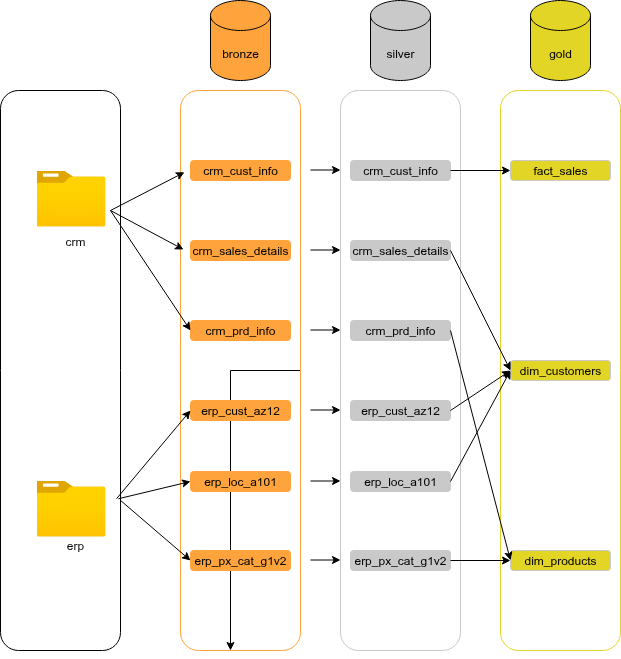

The diagram above was exported from draw.io. Its source (the exported page's mxGraphModel, read from the mxfile embedded in the PNG):
<mxGraphModel dx="1426" dy="824" grid="1" gridSize="10" guides="1" tooltips="1" connect="1" arrows="1" fold="1" page="1" pageScale="1" pageWidth="850" pageHeight="1100" background="#ffffff" math="0" shadow="0">
  <root>
    <mxCell id="0" />
    <mxCell id="1" parent="0" />
    <mxCell id="2e9qXUcVZ3ZWKPm7eMrw-4" value="" style="rounded=1;whiteSpace=wrap;html=1;fillColor=none;strokeColor=#000000;shadow=0;" vertex="1" parent="1">
      <mxGeometry x="20" y="160" width="120" height="560" as="geometry" />
    </mxCell>
    <mxCell id="2e9qXUcVZ3ZWKPm7eMrw-5" value="" style="image;aspect=fixed;html=1;points=[];align=center;fontSize=12;image=img/lib/azure2/general/Folder_Blank.svg;" vertex="1" parent="1">
      <mxGeometry x="56" y="240" width="69" height="56.00000000000001" as="geometry" />
    </mxCell>
    <mxCell id="2e9qXUcVZ3ZWKPm7eMrw-6" value="" style="image;aspect=fixed;html=1;points=[];align=center;fontSize=12;image=img/lib/azure2/general/Folder_Blank.svg;" vertex="1" parent="1">
      <mxGeometry x="56" y="550" width="69" height="56.00000000000001" as="geometry" />
    </mxCell>
    <mxCell id="2e9qXUcVZ3ZWKPm7eMrw-8" value="crm" style="text;strokeColor=none;align=center;fillColor=none;html=1;verticalAlign=middle;whiteSpace=wrap;rounded=0;fontColor=#0D0D0D;" vertex="1" parent="1">
      <mxGeometry x="65" y="296" width="60" height="30" as="geometry" />
    </mxCell>
    <mxCell id="2e9qXUcVZ3ZWKPm7eMrw-9" value="erp" style="text;strokeColor=none;align=center;fillColor=none;html=1;verticalAlign=middle;whiteSpace=wrap;rounded=0;fontColor=#0D0D0D;" vertex="1" parent="1">
      <mxGeometry x="65" y="600" width="60" height="30" as="geometry" />
    </mxCell>
    <mxCell id="2e9qXUcVZ3ZWKPm7eMrw-11" value="" style="rounded=1;whiteSpace=wrap;html=1;fillColor=none;strokeColor=#C9C9C9;" vertex="1" parent="1">
      <mxGeometry x="360" y="160" width="120" height="560" as="geometry" />
    </mxCell>
    <mxCell id="2e9qXUcVZ3ZWKPm7eMrw-12" value="" style="rounded=1;whiteSpace=wrap;html=1;fillColor=none;strokeColor=#E3D525;" vertex="1" parent="1">
      <mxGeometry x="520" y="160" width="120" height="560" as="geometry" />
    </mxCell>
    <mxCell id="2e9qXUcVZ3ZWKPm7eMrw-13" style="edgeStyle=orthogonalEdgeStyle;rounded=0;orthogonalLoop=1;jettySize=auto;html=1;exitX=1;exitY=0.5;exitDx=0;exitDy=0;" edge="1" parent="1">
      <mxGeometry relative="1" as="geometry">
        <mxPoint x="320" y="440" as="sourcePoint" />
        <mxPoint x="250" y="720" as="targetPoint" />
      </mxGeometry>
    </mxCell>
    <mxCell id="2e9qXUcVZ3ZWKPm7eMrw-14" value="" style="rounded=1;whiteSpace=wrap;html=1;fillColor=none;strokeColor=#FFA43D;" vertex="1" parent="1">
      <mxGeometry x="200" y="160" width="120" height="560" as="geometry" />
    </mxCell>
    <mxCell id="2e9qXUcVZ3ZWKPm7eMrw-15" value="bronze" style="shape=cylinder3;whiteSpace=wrap;html=1;boundedLbl=1;backgroundOutline=1;size=15;labelBackgroundColor=none;fillColor=#FFA43D;fontColor=#000000;" vertex="1" parent="1">
      <mxGeometry x="230" y="70" width="60" height="80" as="geometry" />
    </mxCell>
    <mxCell id="2e9qXUcVZ3ZWKPm7eMrw-16" value="&lt;font style=&quot;color: rgb(0, 0, 0);&quot;&gt;silver&lt;/font&gt;" style="shape=cylinder3;whiteSpace=wrap;html=1;boundedLbl=1;backgroundOutline=1;size=15;fillColor=#C9C9C9;" vertex="1" parent="1">
      <mxGeometry x="390" y="70" width="60" height="80" as="geometry" />
    </mxCell>
    <mxCell id="2e9qXUcVZ3ZWKPm7eMrw-17" value="&lt;div&gt;&lt;font style=&quot;color: rgb(0, 0, 0);&quot;&gt;gold&lt;/font&gt;&lt;/div&gt;" style="shape=cylinder3;whiteSpace=wrap;html=1;boundedLbl=1;backgroundOutline=1;size=15;fillColor=#E3D525;" vertex="1" parent="1">
      <mxGeometry x="550" y="70" width="60" height="80" as="geometry" />
    </mxCell>
    <mxCell id="2e9qXUcVZ3ZWKPm7eMrw-20" value="&lt;font style=&quot;color: rgb(0, 0, 0);&quot;&gt;crm_cust_info&lt;/font&gt;" style="rounded=1;whiteSpace=wrap;html=1;fillColor=#FFA43D;strokeColor=#FFA43D;" vertex="1" parent="1">
      <mxGeometry x="210" y="230" width="100" height="20" as="geometry" />
    </mxCell>
    <mxCell id="2e9qXUcVZ3ZWKPm7eMrw-26" value="&lt;font style=&quot;color: rgb(0, 0, 0);&quot;&gt;crm_sales_details&lt;/font&gt;" style="rounded=1;whiteSpace=wrap;html=1;fillColor=#FFA43D;strokeColor=#FFA43D;" vertex="1" parent="1">
      <mxGeometry x="210" y="310" width="100" height="20" as="geometry" />
    </mxCell>
    <mxCell id="2e9qXUcVZ3ZWKPm7eMrw-27" value="&lt;font style=&quot;color: rgb(0, 0, 0);&quot;&gt;crm_prd_info&lt;/font&gt;" style="rounded=1;whiteSpace=wrap;html=1;fillColor=#FFA43D;strokeColor=#FFA43D;" vertex="1" parent="1">
      <mxGeometry x="210" y="390" width="100" height="20" as="geometry" />
    </mxCell>
    <mxCell id="2e9qXUcVZ3ZWKPm7eMrw-28" value="&lt;font style=&quot;color: rgb(0, 0, 0);&quot;&gt;erp_cust_az12&lt;/font&gt;" style="rounded=1;whiteSpace=wrap;html=1;fillColor=#FFA43D;strokeColor=#FFA43D;" vertex="1" parent="1">
      <mxGeometry x="210" y="470" width="100" height="20" as="geometry" />
    </mxCell>
    <mxCell id="2e9qXUcVZ3ZWKPm7eMrw-29" value="&lt;font style=&quot;color: rgb(0, 0, 0);&quot;&gt;erp_loc_a101&lt;/font&gt;" style="rounded=1;whiteSpace=wrap;html=1;fillColor=#FFA43D;strokeColor=#FFA43D;" vertex="1" parent="1">
      <mxGeometry x="210" y="541" width="100" height="20" as="geometry" />
    </mxCell>
    <mxCell id="2e9qXUcVZ3ZWKPm7eMrw-30" value="&lt;font style=&quot;color: rgb(0, 0, 0);&quot;&gt;erp_px_cat_g1v2&lt;/font&gt;" style="rounded=1;whiteSpace=wrap;html=1;fillColor=#FFA43D;strokeColor=#FFA43D;" vertex="1" parent="1">
      <mxGeometry x="210" y="620" width="100" height="20" as="geometry" />
    </mxCell>
    <mxCell id="2e9qXUcVZ3ZWKPm7eMrw-31" value="&lt;font style=&quot;color: rgb(0, 0, 0);&quot;&gt;crm_cust_info&lt;/font&gt;" style="rounded=1;whiteSpace=wrap;html=1;fillColor=#C9C9C9;strokeColor=#C9C9C9;" vertex="1" parent="1">
      <mxGeometry x="370" y="230" width="100" height="20" as="geometry" />
    </mxCell>
    <mxCell id="2e9qXUcVZ3ZWKPm7eMrw-32" value="&lt;font style=&quot;color: rgb(0, 0, 0);&quot;&gt;crm_sales_details&lt;/font&gt;" style="rounded=1;whiteSpace=wrap;html=1;fillColor=#C9C9C9;strokeColor=#C9C9C9;" vertex="1" parent="1">
      <mxGeometry x="370" y="310" width="100" height="20" as="geometry" />
    </mxCell>
    <mxCell id="2e9qXUcVZ3ZWKPm7eMrw-33" value="&lt;font style=&quot;color: rgb(0, 0, 0);&quot;&gt;crm_prd_info&lt;/font&gt;" style="rounded=1;whiteSpace=wrap;html=1;fillColor=#C9C9C9;strokeColor=#C9C9C9;" vertex="1" parent="1">
      <mxGeometry x="370" y="390" width="100" height="20" as="geometry" />
    </mxCell>
    <mxCell id="2e9qXUcVZ3ZWKPm7eMrw-34" value="&lt;font style=&quot;color: rgb(0, 0, 0);&quot;&gt;erp_cust_az12&lt;/font&gt;" style="rounded=1;whiteSpace=wrap;html=1;fillColor=#C9C9C9;strokeColor=#C9C9C9;" vertex="1" parent="1">
      <mxGeometry x="370" y="470" width="100" height="20" as="geometry" />
    </mxCell>
    <mxCell id="2e9qXUcVZ3ZWKPm7eMrw-35" value="&lt;font style=&quot;color: rgb(0, 0, 0);&quot;&gt;erp_loc_a101&lt;/font&gt;" style="rounded=1;whiteSpace=wrap;html=1;fillColor=#C9C9C9;strokeColor=#C9C9C9;" vertex="1" parent="1">
      <mxGeometry x="370" y="541" width="100" height="20" as="geometry" />
    </mxCell>
    <mxCell id="2e9qXUcVZ3ZWKPm7eMrw-36" value="&lt;font style=&quot;color: rgb(0, 0, 0);&quot;&gt;erp_px_cat_g1v2&lt;/font&gt;" style="rounded=1;whiteSpace=wrap;html=1;fillColor=#C9C9C9;strokeColor=#C9C9C9;" vertex="1" parent="1">
      <mxGeometry x="370" y="620" width="100" height="20" as="geometry" />
    </mxCell>
    <mxCell id="2e9qXUcVZ3ZWKPm7eMrw-49" value="" style="endArrow=classic;html=1;rounded=0;strokeColor=#000000;" edge="1" parent="1">
      <mxGeometry width="50" height="50" relative="1" as="geometry">
        <mxPoint x="330" y="239.5" as="sourcePoint" />
        <mxPoint x="360" y="239.5" as="targetPoint" />
      </mxGeometry>
    </mxCell>
    <mxCell id="2e9qXUcVZ3ZWKPm7eMrw-50" value="" style="endArrow=classic;html=1;rounded=0;strokeColor=#000000;" edge="1" parent="1">
      <mxGeometry width="50" height="50" relative="1" as="geometry">
        <mxPoint x="330" y="319.5" as="sourcePoint" />
        <mxPoint x="360" y="319.5" as="targetPoint" />
      </mxGeometry>
    </mxCell>
    <mxCell id="2e9qXUcVZ3ZWKPm7eMrw-51" value="" style="endArrow=classic;html=1;rounded=0;strokeColor=#000000;" edge="1" parent="1">
      <mxGeometry width="50" height="50" relative="1" as="geometry">
        <mxPoint x="330" y="399.5" as="sourcePoint" />
        <mxPoint x="360" y="399.5" as="targetPoint" />
      </mxGeometry>
    </mxCell>
    <mxCell id="2e9qXUcVZ3ZWKPm7eMrw-52" value="" style="endArrow=classic;html=1;rounded=0;strokeColor=#000000;" edge="1" parent="1">
      <mxGeometry width="50" height="50" relative="1" as="geometry">
        <mxPoint x="330" y="479.5" as="sourcePoint" />
        <mxPoint x="360" y="479.5" as="targetPoint" />
      </mxGeometry>
    </mxCell>
    <mxCell id="2e9qXUcVZ3ZWKPm7eMrw-53" value="" style="endArrow=classic;html=1;rounded=0;strokeColor=#000000;" edge="1" parent="1">
      <mxGeometry width="50" height="50" relative="1" as="geometry">
        <mxPoint x="330" y="550.5" as="sourcePoint" />
        <mxPoint x="360" y="550.5" as="targetPoint" />
      </mxGeometry>
    </mxCell>
    <mxCell id="2e9qXUcVZ3ZWKPm7eMrw-54" value="" style="endArrow=classic;html=1;rounded=0;strokeColor=#000000;" edge="1" parent="1">
      <mxGeometry width="50" height="50" relative="1" as="geometry">
        <mxPoint x="330" y="629.5" as="sourcePoint" />
        <mxPoint x="360" y="629.5" as="targetPoint" />
      </mxGeometry>
    </mxCell>
    <mxCell id="2e9qXUcVZ3ZWKPm7eMrw-57" value="" style="endArrow=classic;html=1;rounded=0;strokeColor=#000000;entryX=0.033;entryY=0.146;entryDx=0;entryDy=0;entryPerimeter=0;" edge="1" parent="1" target="2e9qXUcVZ3ZWKPm7eMrw-14">
      <mxGeometry width="50" height="50" relative="1" as="geometry">
        <mxPoint x="130" y="280" as="sourcePoint" />
        <mxPoint x="200" y="290" as="targetPoint" />
      </mxGeometry>
    </mxCell>
    <mxCell id="2e9qXUcVZ3ZWKPm7eMrw-58" value="" style="endArrow=classic;html=1;rounded=0;strokeColor=#000000;entryX=0.025;entryY=0.284;entryDx=0;entryDy=0;entryPerimeter=0;" edge="1" parent="1" target="2e9qXUcVZ3ZWKPm7eMrw-14">
      <mxGeometry width="50" height="50" relative="1" as="geometry">
        <mxPoint x="130" y="280" as="sourcePoint" />
        <mxPoint x="204" y="280" as="targetPoint" />
      </mxGeometry>
    </mxCell>
    <mxCell id="2e9qXUcVZ3ZWKPm7eMrw-59" value="" style="endArrow=classic;html=1;rounded=0;strokeColor=#000000;entryX=0;entryY=0.5;entryDx=0;entryDy=0;" edge="1" parent="1" target="2e9qXUcVZ3ZWKPm7eMrw-27">
      <mxGeometry width="50" height="50" relative="1" as="geometry">
        <mxPoint x="130" y="280" as="sourcePoint" />
        <mxPoint x="204" y="280" as="targetPoint" />
      </mxGeometry>
    </mxCell>
    <mxCell id="2e9qXUcVZ3ZWKPm7eMrw-60" value="" style="endArrow=classic;html=1;rounded=0;strokeColor=#000000;entryX=0;entryY=0.5;entryDx=0;entryDy=0;exitX=0.967;exitY=0.729;exitDx=0;exitDy=0;exitPerimeter=0;" edge="1" parent="1" source="2e9qXUcVZ3ZWKPm7eMrw-4" target="2e9qXUcVZ3ZWKPm7eMrw-28">
      <mxGeometry width="50" height="50" relative="1" as="geometry">
        <mxPoint x="150" y="598" as="sourcePoint" />
        <mxPoint x="224" y="560" as="targetPoint" />
      </mxGeometry>
    </mxCell>
    <mxCell id="2e9qXUcVZ3ZWKPm7eMrw-61" value="" style="endArrow=classic;html=1;rounded=0;strokeColor=#000000;entryX=0;entryY=0.5;entryDx=0;entryDy=0;exitX=0.983;exitY=0.729;exitDx=0;exitDy=0;exitPerimeter=0;" edge="1" parent="1" source="2e9qXUcVZ3ZWKPm7eMrw-4" target="2e9qXUcVZ3ZWKPm7eMrw-29">
      <mxGeometry width="50" height="50" relative="1" as="geometry">
        <mxPoint x="150" y="618" as="sourcePoint" />
        <mxPoint x="224" y="580" as="targetPoint" />
      </mxGeometry>
    </mxCell>
    <mxCell id="2e9qXUcVZ3ZWKPm7eMrw-62" value="" style="endArrow=classic;html=1;rounded=0;strokeColor=#000000;entryX=0;entryY=0.5;entryDx=0;entryDy=0;exitX=1;exitY=0.732;exitDx=0;exitDy=0;exitPerimeter=0;" edge="1" parent="1" source="2e9qXUcVZ3ZWKPm7eMrw-4" target="2e9qXUcVZ3ZWKPm7eMrw-30">
      <mxGeometry width="50" height="50" relative="1" as="geometry">
        <mxPoint x="150" y="638" as="sourcePoint" />
        <mxPoint x="224" y="600" as="targetPoint" />
      </mxGeometry>
    </mxCell>
    <mxCell id="2e9qXUcVZ3ZWKPm7eMrw-63" value="&lt;font style=&quot;color: rgb(0, 0, 0);&quot;&gt;fact_sales&lt;/font&gt;" style="rounded=1;whiteSpace=wrap;html=1;fillColor=#E3D525;strokeColor=#C9C9C9;" vertex="1" parent="1">
      <mxGeometry x="530" y="230" width="100" height="20" as="geometry" />
    </mxCell>
    <mxCell id="2e9qXUcVZ3ZWKPm7eMrw-64" value="&lt;font style=&quot;color: rgb(0, 0, 0);&quot;&gt;dim_customers&lt;/font&gt;" style="rounded=1;whiteSpace=wrap;html=1;fillColor=#E3D525;strokeColor=#C9C9C9;" vertex="1" parent="1">
      <mxGeometry x="530" y="430" width="100" height="20" as="geometry" />
    </mxCell>
    <mxCell id="2e9qXUcVZ3ZWKPm7eMrw-65" value="&lt;font style=&quot;color: rgb(0, 0, 0);&quot;&gt;dim_products&lt;/font&gt;" style="rounded=1;whiteSpace=wrap;html=1;fillColor=#E3D525;strokeColor=#C9C9C9;" vertex="1" parent="1">
      <mxGeometry x="530" y="620" width="100" height="20" as="geometry" />
    </mxCell>
    <mxCell id="2e9qXUcVZ3ZWKPm7eMrw-66" value="" style="endArrow=classic;html=1;rounded=0;strokeColor=#000000;exitX=1;exitY=0.5;exitDx=0;exitDy=0;entryX=0;entryY=0.5;entryDx=0;entryDy=0;" edge="1" parent="1" source="2e9qXUcVZ3ZWKPm7eMrw-31" target="2e9qXUcVZ3ZWKPm7eMrw-63">
      <mxGeometry width="50" height="50" relative="1" as="geometry">
        <mxPoint x="700" y="190" as="sourcePoint" />
        <mxPoint x="750" y="140" as="targetPoint" />
      </mxGeometry>
    </mxCell>
    <mxCell id="2e9qXUcVZ3ZWKPm7eMrw-67" value="" style="endArrow=classic;html=1;rounded=0;strokeColor=#000000;exitX=1;exitY=0.5;exitDx=0;exitDy=0;entryX=0;entryY=0.5;entryDx=0;entryDy=0;" edge="1" parent="1" source="2e9qXUcVZ3ZWKPm7eMrw-32" target="2e9qXUcVZ3ZWKPm7eMrw-64">
      <mxGeometry width="50" height="50" relative="1" as="geometry">
        <mxPoint x="720" y="250" as="sourcePoint" />
        <mxPoint x="770" y="200" as="targetPoint" />
      </mxGeometry>
    </mxCell>
    <mxCell id="2e9qXUcVZ3ZWKPm7eMrw-68" value="" style="endArrow=classic;html=1;rounded=0;strokeColor=#000000;exitX=1;exitY=0.5;exitDx=0;exitDy=0;entryX=0.083;entryY=0.839;entryDx=0;entryDy=0;entryPerimeter=0;" edge="1" parent="1" source="2e9qXUcVZ3ZWKPm7eMrw-33" target="2e9qXUcVZ3ZWKPm7eMrw-12">
      <mxGeometry width="50" height="50" relative="1" as="geometry">
        <mxPoint x="740" y="330" as="sourcePoint" />
        <mxPoint x="790" y="280" as="targetPoint" />
      </mxGeometry>
    </mxCell>
    <mxCell id="2e9qXUcVZ3ZWKPm7eMrw-69" value="" style="endArrow=classic;html=1;rounded=0;strokeColor=#000000;exitX=1;exitY=0.5;exitDx=0;exitDy=0;entryX=0;entryY=0.5;entryDx=0;entryDy=0;" edge="1" parent="1" source="2e9qXUcVZ3ZWKPm7eMrw-34" target="2e9qXUcVZ3ZWKPm7eMrw-64">
      <mxGeometry width="50" height="50" relative="1" as="geometry">
        <mxPoint x="730" y="430" as="sourcePoint" />
        <mxPoint x="780" y="380" as="targetPoint" />
      </mxGeometry>
    </mxCell>
    <mxCell id="2e9qXUcVZ3ZWKPm7eMrw-70" value="" style="endArrow=classic;html=1;rounded=0;strokeColor=#000000;exitX=1;exitY=0.5;exitDx=0;exitDy=0;" edge="1" parent="1" source="2e9qXUcVZ3ZWKPm7eMrw-35">
      <mxGeometry width="50" height="50" relative="1" as="geometry">
        <mxPoint x="730" y="540" as="sourcePoint" />
        <mxPoint x="530" y="440" as="targetPoint" />
      </mxGeometry>
    </mxCell>
    <mxCell id="2e9qXUcVZ3ZWKPm7eMrw-71" value="" style="endArrow=classic;html=1;rounded=0;strokeColor=#000000;exitX=1;exitY=0.5;exitDx=0;exitDy=0;entryX=0;entryY=0.5;entryDx=0;entryDy=0;" edge="1" parent="1" source="2e9qXUcVZ3ZWKPm7eMrw-36" target="2e9qXUcVZ3ZWKPm7eMrw-65">
      <mxGeometry width="50" height="50" relative="1" as="geometry">
        <mxPoint x="740" y="690" as="sourcePoint" />
        <mxPoint x="790" y="640" as="targetPoint" />
      </mxGeometry>
    </mxCell>
  </root>
</mxGraphModel>